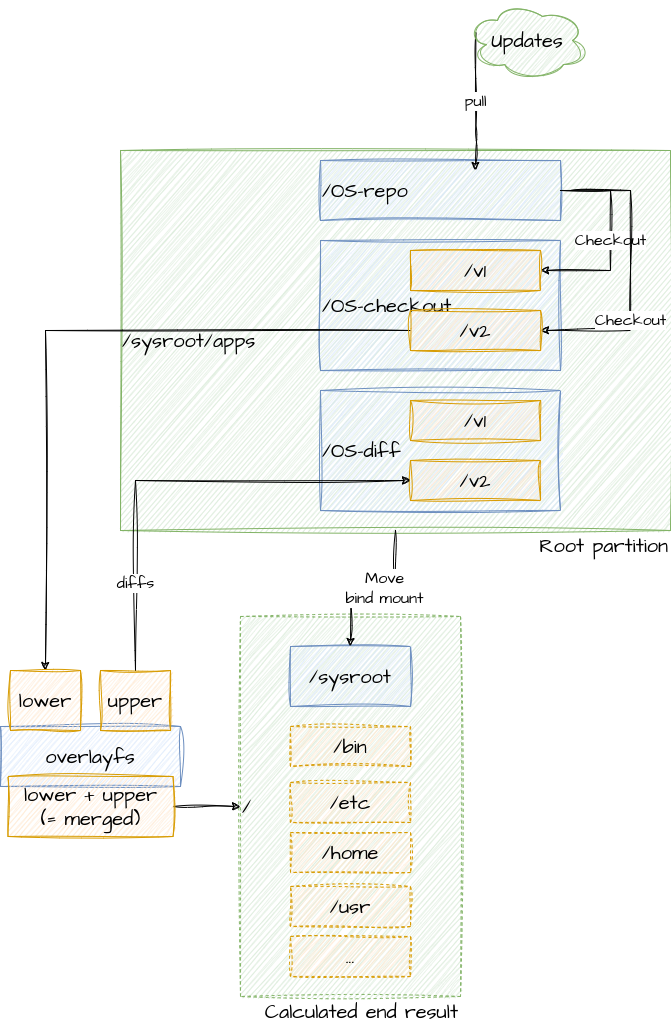

The diagram above was exported from draw.io. Its source (the exported page's mxGraphModel, read from the mxfile embedded in the PNG):
<mxGraphModel dx="1797" dy="807" grid="1" gridSize="10" guides="1" tooltips="1" connect="1" arrows="1" fold="1" page="1" pageScale="1" pageWidth="1169" pageHeight="827" math="0" shadow="0">
  <root>
    <mxCell id="0" />
    <mxCell id="1" parent="0" />
    <mxCell id="NN4T2STWJjuchTHT7vCR-1" value="/sysroot/apps" style="rounded=0;whiteSpace=wrap;html=1;sketch=1;hachureGap=4;jiggle=2;curveFitting=1;fontFamily=Architects Daughter;fontSource=https%3A%2F%2Ffonts.googleapis.com%2Fcss%3Ffamily%3DArchitects%2BDaughter;fontSize=20;align=left;fillColor=#d5e8d4;strokeColor=#82b366;" vertex="1" parent="1">
      <mxGeometry x="380" y="230" width="550" height="380" as="geometry" />
    </mxCell>
    <mxCell id="NN4T2STWJjuchTHT7vCR-6" value="/OS-checkout" style="rounded=0;whiteSpace=wrap;html=1;sketch=1;hachureGap=4;jiggle=2;curveFitting=1;fontFamily=Architects Daughter;fontSource=https%3A%2F%2Ffonts.googleapis.com%2Fcss%3Ffamily%3DArchitects%2BDaughter;fontSize=20;align=left;fillColor=#dae8fc;strokeColor=#6c8ebf;" vertex="1" parent="1">
      <mxGeometry x="580" y="320" width="240" height="130" as="geometry" />
    </mxCell>
    <mxCell id="NN4T2STWJjuchTHT7vCR-3" value="/OS-repo" style="rounded=0;whiteSpace=wrap;html=1;sketch=1;hachureGap=4;jiggle=2;curveFitting=1;fontFamily=Architects Daughter;fontSource=https%3A%2F%2Ffonts.googleapis.com%2Fcss%3Ffamily%3DArchitects%2BDaughter;fontSize=20;align=left;fillColor=#dae8fc;strokeColor=#6c8ebf;" vertex="1" parent="1">
      <mxGeometry x="580" y="240" width="240" height="60" as="geometry" />
    </mxCell>
    <mxCell id="NN4T2STWJjuchTHT7vCR-9" value="Checkout" style="edgeStyle=orthogonalEdgeStyle;rounded=0;sketch=1;hachureGap=4;jiggle=2;curveFitting=1;orthogonalLoop=1;jettySize=auto;html=1;entryX=1;entryY=0.5;entryDx=0;entryDy=0;fontFamily=Architects Daughter;fontSource=https%3A%2F%2Ffonts.googleapis.com%2Fcss%3Ffamily%3DArchitects%2BDaughter;fontSize=16;" edge="1" parent="1" target="NN4T2STWJjuchTHT7vCR-7">
      <mxGeometry relative="1" as="geometry">
        <mxPoint x="820" y="270" as="sourcePoint" />
        <Array as="points">
          <mxPoint x="870" y="270" />
          <mxPoint x="870" y="350" />
        </Array>
      </mxGeometry>
    </mxCell>
    <mxCell id="NN4T2STWJjuchTHT7vCR-10" value="Checkout" style="edgeStyle=orthogonalEdgeStyle;rounded=0;sketch=1;hachureGap=4;jiggle=2;curveFitting=1;orthogonalLoop=1;jettySize=auto;html=1;entryX=1;entryY=0.5;entryDx=0;entryDy=0;fontFamily=Architects Daughter;fontSource=https%3A%2F%2Ffonts.googleapis.com%2Fcss%3Ffamily%3DArchitects%2BDaughter;fontSize=16;" edge="1" parent="1" target="NN4T2STWJjuchTHT7vCR-8">
      <mxGeometry x="0.3125" relative="1" as="geometry">
        <mxPoint x="830" y="270" as="sourcePoint" />
        <Array as="points">
          <mxPoint x="890" y="270" />
          <mxPoint x="890" y="410" />
        </Array>
        <mxPoint as="offset" />
      </mxGeometry>
    </mxCell>
    <mxCell id="NN4T2STWJjuchTHT7vCR-7" value="/v1" style="rounded=0;whiteSpace=wrap;html=1;sketch=1;hachureGap=4;jiggle=2;curveFitting=1;fontFamily=Architects Daughter;fontSource=https%3A%2F%2Ffonts.googleapis.com%2Fcss%3Ffamily%3DArchitects%2BDaughter;fontSize=20;fillColor=#ffe6cc;strokeColor=#d79b00;" vertex="1" parent="1">
      <mxGeometry x="670" y="330" width="130" height="40" as="geometry" />
    </mxCell>
    <mxCell id="NN4T2STWJjuchTHT7vCR-27" style="edgeStyle=orthogonalEdgeStyle;rounded=0;sketch=1;hachureGap=4;jiggle=2;curveFitting=1;orthogonalLoop=1;jettySize=auto;html=1;exitX=0;exitY=0.5;exitDx=0;exitDy=0;fontFamily=Architects Daughter;fontSource=https%3A%2F%2Ffonts.googleapis.com%2Fcss%3Ffamily%3DArchitects%2BDaughter;fontSize=16;" edge="1" parent="1" source="NN4T2STWJjuchTHT7vCR-8" target="NN4T2STWJjuchTHT7vCR-22">
      <mxGeometry relative="1" as="geometry" />
    </mxCell>
    <mxCell id="NN4T2STWJjuchTHT7vCR-8" value="/v2" style="rounded=0;whiteSpace=wrap;html=1;sketch=1;hachureGap=4;jiggle=2;curveFitting=1;fontFamily=Architects Daughter;fontSource=https%3A%2F%2Ffonts.googleapis.com%2Fcss%3Ffamily%3DArchitects%2BDaughter;fontSize=20;fillColor=#ffe6cc;strokeColor=#d79b00;" vertex="1" parent="1">
      <mxGeometry x="670" y="390" width="130" height="40" as="geometry" />
    </mxCell>
    <mxCell id="NN4T2STWJjuchTHT7vCR-12" value="/" style="rounded=0;whiteSpace=wrap;html=1;sketch=1;hachureGap=4;jiggle=2;curveFitting=1;fontFamily=Architects Daughter;fontSource=https%3A%2F%2Ffonts.googleapis.com%2Fcss%3Ffamily%3DArchitects%2BDaughter;fontSize=20;align=left;dashed=1;fillColor=#d5e8d4;strokeColor=#82b366;" vertex="1" parent="1">
      <mxGeometry x="500" y="696" width="220" height="380" as="geometry" />
    </mxCell>
    <mxCell id="NN4T2STWJjuchTHT7vCR-13" value="/sysroot" style="rounded=0;whiteSpace=wrap;html=1;sketch=1;hachureGap=4;jiggle=2;curveFitting=1;fontFamily=Architects Daughter;fontSource=https%3A%2F%2Ffonts.googleapis.com%2Fcss%3Ffamily%3DArchitects%2BDaughter;fontSize=20;fillColor=#dae8fc;strokeColor=#6c8ebf;" vertex="1" parent="1">
      <mxGeometry x="550" y="726" width="120" height="60" as="geometry" />
    </mxCell>
    <mxCell id="NN4T2STWJjuchTHT7vCR-15" value="Move&lt;br&gt;bind mount" style="edgeStyle=orthogonalEdgeStyle;rounded=0;sketch=1;hachureGap=4;jiggle=2;curveFitting=1;orthogonalLoop=1;jettySize=auto;html=1;exitX=0.5;exitY=1;exitDx=0;exitDy=0;fontFamily=Architects Daughter;fontSource=https%3A%2F%2Ffonts.googleapis.com%2Fcss%3Ffamily%3DArchitects%2BDaughter;fontSize=16;" edge="1" parent="1" source="NN4T2STWJjuchTHT7vCR-1" target="NN4T2STWJjuchTHT7vCR-13">
      <mxGeometry x="-0.1379" relative="1" as="geometry">
        <mxPoint as="offset" />
      </mxGeometry>
    </mxCell>
    <mxCell id="NN4T2STWJjuchTHT7vCR-17" value="/OS-diff" style="rounded=0;whiteSpace=wrap;html=1;sketch=1;hachureGap=4;jiggle=2;curveFitting=1;fontFamily=Architects Daughter;fontSource=https%3A%2F%2Ffonts.googleapis.com%2Fcss%3Ffamily%3DArchitects%2BDaughter;fontSize=20;align=left;fillColor=#dae8fc;strokeColor=#6c8ebf;" vertex="1" parent="1">
      <mxGeometry x="580" y="470" width="240" height="120" as="geometry" />
    </mxCell>
    <mxCell id="NN4T2STWJjuchTHT7vCR-19" value="/v1" style="rounded=0;whiteSpace=wrap;html=1;sketch=1;hachureGap=4;jiggle=2;curveFitting=1;fontFamily=Architects Daughter;fontSource=https%3A%2F%2Ffonts.googleapis.com%2Fcss%3Ffamily%3DArchitects%2BDaughter;fontSize=20;fillColor=#ffe6cc;strokeColor=#d79b00;" vertex="1" parent="1">
      <mxGeometry x="670" y="480" width="130" height="40" as="geometry" />
    </mxCell>
    <mxCell id="NN4T2STWJjuchTHT7vCR-20" value="/v2" style="rounded=0;whiteSpace=wrap;html=1;sketch=1;hachureGap=4;jiggle=2;curveFitting=1;fontFamily=Architects Daughter;fontSource=https%3A%2F%2Ffonts.googleapis.com%2Fcss%3Ffamily%3DArchitects%2BDaughter;fontSize=20;fillColor=#ffe6cc;strokeColor=#d79b00;" vertex="1" parent="1">
      <mxGeometry x="670" y="540" width="130" height="40" as="geometry" />
    </mxCell>
    <mxCell id="NN4T2STWJjuchTHT7vCR-21" value="overlayfs" style="rounded=0;whiteSpace=wrap;html=1;sketch=1;hachureGap=4;jiggle=2;curveFitting=1;fontFamily=Architects Daughter;fontSource=https%3A%2F%2Ffonts.googleapis.com%2Fcss%3Ffamily%3DArchitects%2BDaughter;fontSize=20;fillColor=#dae8fc;strokeColor=#6c8ebf;" vertex="1" parent="1">
      <mxGeometry x="260" y="806" width="180" height="60" as="geometry" />
    </mxCell>
    <mxCell id="NN4T2STWJjuchTHT7vCR-22" value="lower" style="rounded=0;whiteSpace=wrap;html=1;sketch=1;hachureGap=4;jiggle=2;curveFitting=1;fontFamily=Architects Daughter;fontSource=https%3A%2F%2Ffonts.googleapis.com%2Fcss%3Ffamily%3DArchitects%2BDaughter;fontSize=20;fillColor=#ffe6cc;strokeColor=#d79b00;" vertex="1" parent="1">
      <mxGeometry x="270" y="750" width="70" height="60" as="geometry" />
    </mxCell>
    <mxCell id="NN4T2STWJjuchTHT7vCR-26" value="diffs" style="edgeStyle=orthogonalEdgeStyle;rounded=0;sketch=1;hachureGap=4;jiggle=2;curveFitting=1;orthogonalLoop=1;jettySize=auto;html=1;exitX=0.5;exitY=0;exitDx=0;exitDy=0;entryX=0;entryY=0.5;entryDx=0;entryDy=0;fontFamily=Architects Daughter;fontSource=https%3A%2F%2Ffonts.googleapis.com%2Fcss%3Ffamily%3DArchitects%2BDaughter;fontSize=16;" edge="1" parent="1" source="NN4T2STWJjuchTHT7vCR-23" target="NN4T2STWJjuchTHT7vCR-20">
      <mxGeometry x="-0.6267" relative="1" as="geometry">
        <mxPoint as="offset" />
      </mxGeometry>
    </mxCell>
    <mxCell id="NN4T2STWJjuchTHT7vCR-23" value="upper" style="rounded=0;whiteSpace=wrap;html=1;sketch=1;hachureGap=4;jiggle=2;curveFitting=1;fontFamily=Architects Daughter;fontSource=https%3A%2F%2Ffonts.googleapis.com%2Fcss%3Ffamily%3DArchitects%2BDaughter;fontSize=20;fillColor=#ffe6cc;strokeColor=#d79b00;" vertex="1" parent="1">
      <mxGeometry x="360" y="750" width="70" height="60" as="geometry" />
    </mxCell>
    <mxCell id="NN4T2STWJjuchTHT7vCR-25" style="edgeStyle=orthogonalEdgeStyle;rounded=0;sketch=1;hachureGap=4;jiggle=2;curveFitting=1;orthogonalLoop=1;jettySize=auto;html=1;exitX=1;exitY=0.5;exitDx=0;exitDy=0;entryX=0;entryY=0.5;entryDx=0;entryDy=0;fontFamily=Architects Daughter;fontSource=https%3A%2F%2Ffonts.googleapis.com%2Fcss%3Ffamily%3DArchitects%2BDaughter;fontSize=16;" edge="1" parent="1" source="NN4T2STWJjuchTHT7vCR-24" target="NN4T2STWJjuchTHT7vCR-12">
      <mxGeometry relative="1" as="geometry" />
    </mxCell>
    <mxCell id="NN4T2STWJjuchTHT7vCR-24" value="lower + upper&lt;br&gt;(= merged)" style="rounded=0;whiteSpace=wrap;html=1;sketch=1;hachureGap=4;jiggle=2;curveFitting=1;fontFamily=Architects Daughter;fontSource=https%3A%2F%2Ffonts.googleapis.com%2Fcss%3Ffamily%3DArchitects%2BDaughter;fontSize=20;fillColor=#ffe6cc;strokeColor=#d79b00;" vertex="1" parent="1">
      <mxGeometry x="267.5" y="856" width="165" height="60" as="geometry" />
    </mxCell>
    <mxCell id="NN4T2STWJjuchTHT7vCR-29" value="pull" style="edgeStyle=orthogonalEdgeStyle;rounded=0;sketch=1;hachureGap=4;jiggle=2;curveFitting=1;orthogonalLoop=1;jettySize=auto;html=1;exitX=0.07;exitY=0.4;exitDx=0;exitDy=0;exitPerimeter=0;entryX=0.5;entryY=0;entryDx=0;entryDy=0;fontFamily=Architects Daughter;fontSource=https%3A%2F%2Ffonts.googleapis.com%2Fcss%3Ffamily%3DArchitects%2BDaughter;fontSize=16;" edge="1" parent="1" source="NN4T2STWJjuchTHT7vCR-28">
      <mxGeometry relative="1" as="geometry">
        <mxPoint x="735" y="250" as="targetPoint" />
      </mxGeometry>
    </mxCell>
    <mxCell id="NN4T2STWJjuchTHT7vCR-28" value="Updates" style="ellipse;shape=cloud;whiteSpace=wrap;html=1;sketch=1;hachureGap=4;jiggle=2;curveFitting=1;fontFamily=Architects Daughter;fontSource=https%3A%2F%2Ffonts.googleapis.com%2Fcss%3Ffamily%3DArchitects%2BDaughter;fontSize=20;fillColor=#d5e8d4;strokeColor=#82b366;" vertex="1" parent="1">
      <mxGeometry x="727" y="80" width="120" height="80" as="geometry" />
    </mxCell>
    <mxCell id="NN4T2STWJjuchTHT7vCR-30" value="/bin" style="rounded=0;whiteSpace=wrap;html=1;sketch=1;hachureGap=4;jiggle=2;curveFitting=1;fontFamily=Architects Daughter;fontSource=https%3A%2F%2Ffonts.googleapis.com%2Fcss%3Ffamily%3DArchitects%2BDaughter;fontSize=20;fillColor=#ffe6cc;strokeColor=#d79b00;dashed=1;" vertex="1" parent="1">
      <mxGeometry x="550" y="806" width="120" height="40" as="geometry" />
    </mxCell>
    <mxCell id="NN4T2STWJjuchTHT7vCR-31" value="/etc" style="rounded=0;whiteSpace=wrap;html=1;sketch=1;hachureGap=4;jiggle=2;curveFitting=1;fontFamily=Architects Daughter;fontSource=https%3A%2F%2Ffonts.googleapis.com%2Fcss%3Ffamily%3DArchitects%2BDaughter;fontSize=20;fillColor=#ffe6cc;strokeColor=#d79b00;dashed=1;" vertex="1" parent="1">
      <mxGeometry x="550" y="862" width="120" height="40" as="geometry" />
    </mxCell>
    <mxCell id="NN4T2STWJjuchTHT7vCR-32" value="/home" style="rounded=0;whiteSpace=wrap;html=1;sketch=1;hachureGap=4;jiggle=2;curveFitting=1;fontFamily=Architects Daughter;fontSource=https%3A%2F%2Ffonts.googleapis.com%2Fcss%3Ffamily%3DArchitects%2BDaughter;fontSize=20;fillColor=#ffe6cc;strokeColor=#d79b00;dashed=1;" vertex="1" parent="1">
      <mxGeometry x="550" y="912" width="120" height="40" as="geometry" />
    </mxCell>
    <mxCell id="NN4T2STWJjuchTHT7vCR-33" value="/usr" style="rounded=0;whiteSpace=wrap;html=1;sketch=1;hachureGap=4;jiggle=2;curveFitting=1;fontFamily=Architects Daughter;fontSource=https%3A%2F%2Ffonts.googleapis.com%2Fcss%3Ffamily%3DArchitects%2BDaughter;fontSize=20;fillColor=#ffe6cc;strokeColor=#d79b00;dashed=1;" vertex="1" parent="1">
      <mxGeometry x="550" y="966" width="120" height="40" as="geometry" />
    </mxCell>
    <mxCell id="NN4T2STWJjuchTHT7vCR-34" value="..." style="rounded=0;whiteSpace=wrap;html=1;sketch=1;hachureGap=4;jiggle=2;curveFitting=1;fontFamily=Architects Daughter;fontSource=https%3A%2F%2Ffonts.googleapis.com%2Fcss%3Ffamily%3DArchitects%2BDaughter;fontSize=20;fillColor=#ffe6cc;strokeColor=#d79b00;dashed=1;" vertex="1" parent="1">
      <mxGeometry x="550" y="1016" width="120" height="40" as="geometry" />
    </mxCell>
    <mxCell id="NN4T2STWJjuchTHT7vCR-35" value="Calculated end result" style="text;html=1;strokeColor=none;fillColor=none;align=right;verticalAlign=middle;whiteSpace=wrap;rounded=0;fontSize=20;fontFamily=Architects Daughter;" vertex="1" parent="1">
      <mxGeometry x="520" y="1076" width="200" height="30" as="geometry" />
    </mxCell>
    <mxCell id="NN4T2STWJjuchTHT7vCR-36" value="Root partition" style="text;html=1;strokeColor=none;fillColor=none;align=right;verticalAlign=middle;whiteSpace=wrap;rounded=0;fontSize=20;fontFamily=Architects Daughter;" vertex="1" parent="1">
      <mxGeometry x="780" y="610" width="150" height="30" as="geometry" />
    </mxCell>
  </root>
</mxGraphModel>